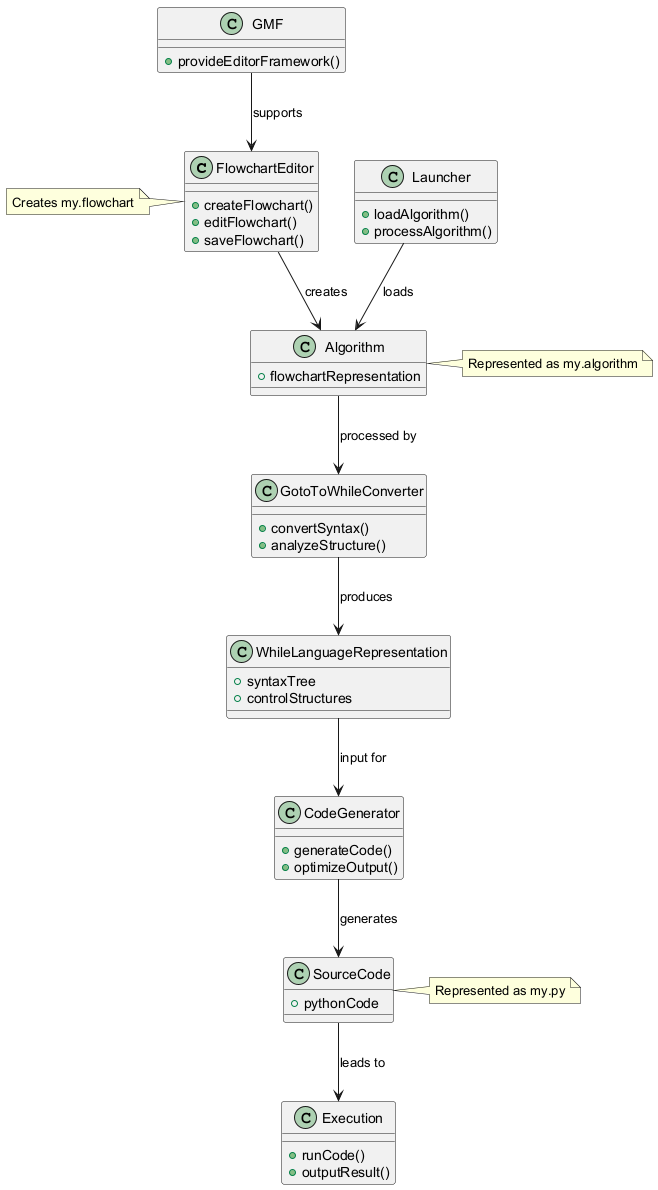

The diagram above was rendered by PlantUML. Its source (embedded in the PNG):
@startuml
class FlowchartEditor {
  +createFlowchart()
  +editFlowchart()
  +saveFlowchart()
}

class GMF {
  +provideEditorFramework()
}

class Launcher {
  +loadAlgorithm()
  +processAlgorithm()
}

class GotoToWhileConverter {
  +convertSyntax()
  +analyzeStructure()
}

class CodeGenerator {
  +generateCode()
  +optimizeOutput()
}

class Algorithm {
  +flowchartRepresentation
}

class WhileLanguageRepresentation {
  +syntaxTree
  +controlStructures
}

class SourceCode {
  +pythonCode
}

class Execution {
  +runCode()
  +outputResult()
}

FlowchartEditor --> Algorithm : creates
GMF --> FlowchartEditor : supports
Launcher --> Algorithm : loads
Algorithm --> GotoToWhileConverter : processed by
GotoToWhileConverter --> WhileLanguageRepresentation : produces
WhileLanguageRepresentation --> CodeGenerator : input for
CodeGenerator --> SourceCode : generates
SourceCode --> Execution : leads to

note right of Algorithm
  Represented as my.algorithm
end note

note right of SourceCode
  Represented as my.py
end note

note left of FlowchartEditor
  Creates my.flowchart
end note
@enduml